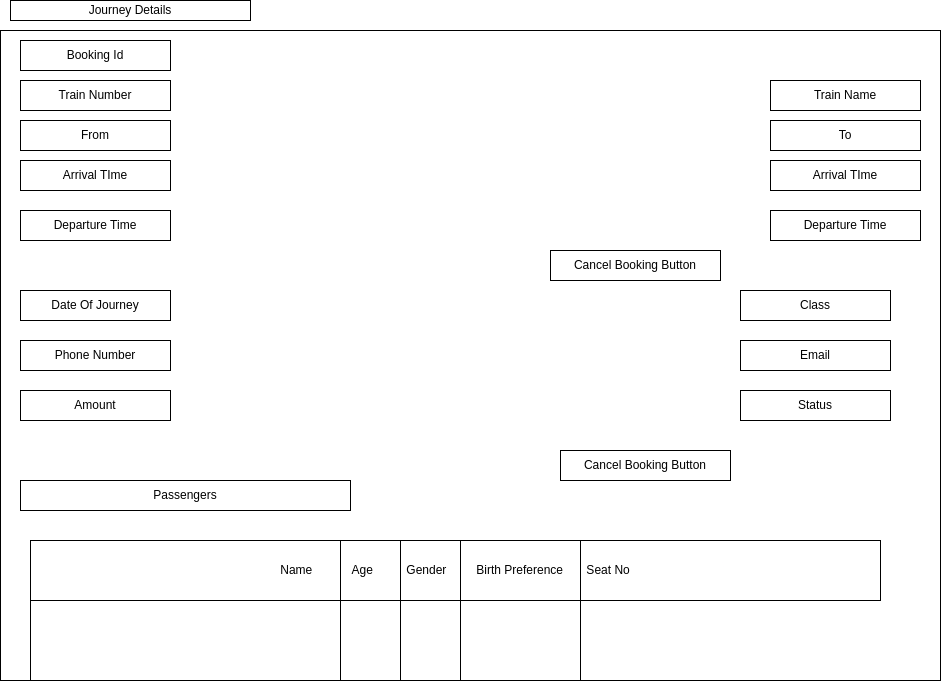

The diagram above was exported from draw.io. Its source (the exported page's mxGraphModel, read from the mxfile embedded in the PNG):
<mxGraphModel dx="1114" dy="583" grid="1" gridSize="10" guides="1" tooltips="1" connect="1" arrows="1" fold="1" page="1" pageScale="1" pageWidth="850" pageHeight="1100" math="0" shadow="0">
  <root>
    <mxCell id="0" />
    <mxCell id="1" parent="0" />
    <mxCell id="7Aahaj949SdKlfNBvTj9-154" value="" style="rounded=0;whiteSpace=wrap;html=1;" vertex="1" parent="1">
      <mxGeometry x="30" y="40" width="940" height="650" as="geometry" />
    </mxCell>
    <mxCell id="7Aahaj949SdKlfNBvTj9-155" value="Journey Details" style="rounded=0;whiteSpace=wrap;html=1;" vertex="1" parent="1">
      <mxGeometry x="40" y="10" width="240" height="20" as="geometry" />
    </mxCell>
    <mxCell id="7Aahaj949SdKlfNBvTj9-156" value="Booking Id" style="rounded=0;whiteSpace=wrap;html=1;" vertex="1" parent="1">
      <mxGeometry x="50" y="50" width="150" height="30" as="geometry" />
    </mxCell>
    <mxCell id="7Aahaj949SdKlfNBvTj9-157" value="Train Number" style="rounded=0;whiteSpace=wrap;html=1;" vertex="1" parent="1">
      <mxGeometry x="50" y="90" width="150" height="30" as="geometry" />
    </mxCell>
    <mxCell id="7Aahaj949SdKlfNBvTj9-158" value="From&lt;span style=&quot;color: rgba(0, 0, 0, 0); font-family: monospace; font-size: 0px; text-align: start; text-wrap: nowrap;&quot;&gt;%3CmxGraphModel%3E%3Croot%3E%3CmxCell%20id%3D%220%22%2F%3E%3CmxCell%20id%3D%221%22%20parent%3D%220%22%2F%3E%3CmxCell%20id%3D%222%22%20value%3D%22Train%20Number%22%20style%3D%22rounded%3D0%3BwhiteSpace%3Dwrap%3Bhtml%3D1%3B%22%20vertex%3D%221%22%20parent%3D%221%22%3E%3CmxGeometry%20x%3D%2250%22%20y%3D%2290%22%20width%3D%22150%22%20height%3D%2230%22%20as%3D%22geometry%22%2F%3E%3C%2FmxCell%3E%3C%2Froot%3E%3C%2FmxGraphModel%3E&lt;/span&gt;" style="rounded=0;whiteSpace=wrap;html=1;" vertex="1" parent="1">
      <mxGeometry x="50" y="130" width="150" height="30" as="geometry" />
    </mxCell>
    <mxCell id="7Aahaj949SdKlfNBvTj9-159" value="Arrival TIme" style="rounded=0;whiteSpace=wrap;html=1;" vertex="1" parent="1">
      <mxGeometry x="50" y="170" width="150" height="30" as="geometry" />
    </mxCell>
    <mxCell id="7Aahaj949SdKlfNBvTj9-160" value="Departure Time" style="rounded=0;whiteSpace=wrap;html=1;" vertex="1" parent="1">
      <mxGeometry x="50" y="220" width="150" height="30" as="geometry" />
    </mxCell>
    <mxCell id="7Aahaj949SdKlfNBvTj9-161" value="Date Of Journey" style="rounded=0;whiteSpace=wrap;html=1;" vertex="1" parent="1">
      <mxGeometry x="50" y="300" width="150" height="30" as="geometry" />
    </mxCell>
    <mxCell id="7Aahaj949SdKlfNBvTj9-162" value="Phone Number" style="rounded=0;whiteSpace=wrap;html=1;" vertex="1" parent="1">
      <mxGeometry x="50" y="350" width="150" height="30" as="geometry" />
    </mxCell>
    <mxCell id="7Aahaj949SdKlfNBvTj9-163" value="Amount" style="rounded=0;whiteSpace=wrap;html=1;" vertex="1" parent="1">
      <mxGeometry x="50" y="400" width="150" height="30" as="geometry" />
    </mxCell>
    <mxCell id="7Aahaj949SdKlfNBvTj9-164" value="Passengers" style="rounded=0;whiteSpace=wrap;html=1;" vertex="1" parent="1">
      <mxGeometry x="50" y="490" width="330" height="30" as="geometry" />
    </mxCell>
    <mxCell id="7Aahaj949SdKlfNBvTj9-165" value="Name&amp;nbsp; &amp;nbsp; &amp;nbsp; &amp;nbsp; &amp;nbsp; &amp;nbsp; Age&amp;nbsp; &amp;nbsp; &amp;nbsp; &amp;nbsp; &amp;nbsp; Gender&amp;nbsp; &amp;nbsp; &amp;nbsp; &amp;nbsp; &amp;nbsp;Birth Preference&amp;nbsp; &amp;nbsp; &amp;nbsp; &amp;nbsp;Seat No" style="rounded=0;whiteSpace=wrap;html=1;" vertex="1" parent="1">
      <mxGeometry x="60" y="550" width="850" height="60" as="geometry" />
    </mxCell>
    <mxCell id="7Aahaj949SdKlfNBvTj9-166" value="" style="shape=partialRectangle;whiteSpace=wrap;html=1;top=0;bottom=0;fillColor=none;" vertex="1" parent="1">
      <mxGeometry x="60" y="550" width="310" height="140" as="geometry" />
    </mxCell>
    <mxCell id="7Aahaj949SdKlfNBvTj9-167" value="" style="shape=partialRectangle;whiteSpace=wrap;html=1;top=0;bottom=0;fillColor=none;" vertex="1" parent="1">
      <mxGeometry x="370" y="550" width="60" height="140" as="geometry" />
    </mxCell>
    <mxCell id="7Aahaj949SdKlfNBvTj9-168" value="" style="shape=partialRectangle;whiteSpace=wrap;html=1;top=0;bottom=0;fillColor=none;" vertex="1" parent="1">
      <mxGeometry x="430" y="550" width="60" height="140" as="geometry" />
    </mxCell>
    <mxCell id="7Aahaj949SdKlfNBvTj9-169" value="" style="shape=partialRectangle;whiteSpace=wrap;html=1;top=0;bottom=0;fillColor=none;" vertex="1" parent="1">
      <mxGeometry x="490" y="550" width="120" height="140" as="geometry" />
    </mxCell>
    <mxCell id="7Aahaj949SdKlfNBvTj9-170" value="" style="shape=partialRectangle;whiteSpace=wrap;html=1;top=0;bottom=0;fillColor=none;" vertex="1" parent="1">
      <mxGeometry x="610" y="550" width="360" height="140" as="geometry" />
    </mxCell>
    <mxCell id="7Aahaj949SdKlfNBvTj9-171" value="Train Name" style="rounded=0;whiteSpace=wrap;html=1;" vertex="1" parent="1">
      <mxGeometry x="800" y="90" width="150" height="30" as="geometry" />
    </mxCell>
    <mxCell id="7Aahaj949SdKlfNBvTj9-176" value="To" style="rounded=0;whiteSpace=wrap;html=1;" vertex="1" parent="1">
      <mxGeometry x="800" y="130" width="150" height="30" as="geometry" />
    </mxCell>
    <mxCell id="7Aahaj949SdKlfNBvTj9-177" value="Arrival TIme" style="rounded=0;whiteSpace=wrap;html=1;" vertex="1" parent="1">
      <mxGeometry x="800" y="170" width="150" height="30" as="geometry" />
    </mxCell>
    <mxCell id="7Aahaj949SdKlfNBvTj9-178" value="Departure Time" style="rounded=0;whiteSpace=wrap;html=1;" vertex="1" parent="1">
      <mxGeometry x="800" y="220" width="150" height="30" as="geometry" />
    </mxCell>
    <mxCell id="7Aahaj949SdKlfNBvTj9-179" value="Class" style="rounded=0;whiteSpace=wrap;html=1;" vertex="1" parent="1">
      <mxGeometry x="770" y="300" width="150" height="30" as="geometry" />
    </mxCell>
    <mxCell id="7Aahaj949SdKlfNBvTj9-180" value="Email" style="rounded=0;whiteSpace=wrap;html=1;" vertex="1" parent="1">
      <mxGeometry x="770" y="350" width="150" height="30" as="geometry" />
    </mxCell>
    <mxCell id="7Aahaj949SdKlfNBvTj9-181" value="Status" style="rounded=0;whiteSpace=wrap;html=1;" vertex="1" parent="1">
      <mxGeometry x="770" y="400" width="150" height="30" as="geometry" />
    </mxCell>
    <mxCell id="7Aahaj949SdKlfNBvTj9-182" value="Cancel Booking Button" style="rounded=0;whiteSpace=wrap;html=1;" vertex="1" parent="1">
      <mxGeometry x="580" y="260" width="170" height="30" as="geometry" />
    </mxCell>
    <mxCell id="7Aahaj949SdKlfNBvTj9-183" value="Cancel Booking Button" style="rounded=0;whiteSpace=wrap;html=1;" vertex="1" parent="1">
      <mxGeometry x="590" y="460" width="170" height="30" as="geometry" />
    </mxCell>
  </root>
</mxGraphModel>